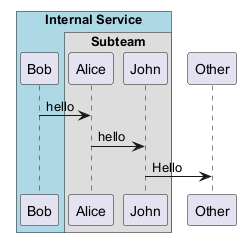

The diagram above was rendered by PlantUML. Its source (embedded in the PNG):
@startuml
!pragma teoz true
box "Internal Service" #LightBlue
participant Bob
box "Subteam"
participant Alice
participant John
end box
end box
participant Other
Bob -> Alice : hello
Alice -> John : hello
John -> Other: Hello
@enduml